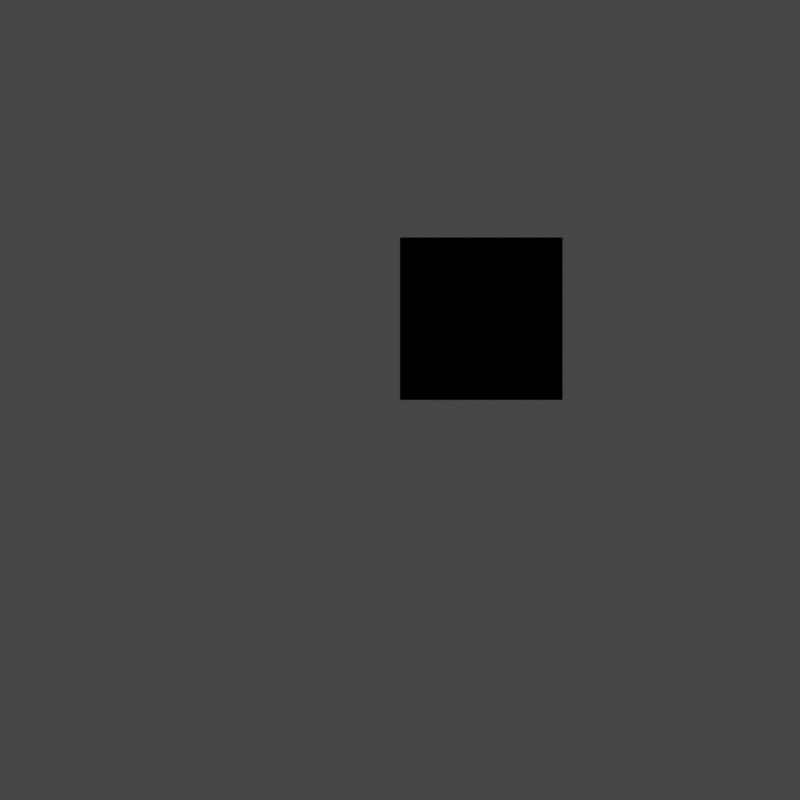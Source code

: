 # Source: Annotation_Blender_01.blend  (saved by Blender 3.1.7; exported with 4.5.12 LTS)
import bpy
from mathutils import Matrix  # noqa: F401  (used for matrix-valued properties, if any)

bpy.ops.wm.read_factory_settings(use_empty=True)
scene = bpy.context.scene
scene.name = 'Scene'

# ---- collections
col_ifcproject_my_project = bpy.data.collections.new('IfcProject/My Project'); scene.collection.children.link(col_ifcproject_my_project)
col_ifcsite_my_site = bpy.data.collections.new('IfcSite/My Site'); col_ifcproject_my_project.children.link(col_ifcsite_my_site)
col_ifcbuilding_my_building = bpy.data.collections.new('IfcBuilding/My Building'); col_ifcsite_my_site.children.link(col_ifcbuilding_my_building)
col_ifcbuildingstorey_my_storey = bpy.data.collections.new('IfcBuildingStorey/My Storey'); col_ifcbuilding_my_building.children.link(col_ifcbuildingstorey_my_storey)
col_views = bpy.data.collections.new('Views'); col_ifcproject_my_project.children.link(col_views)
col_ifcgroup_plan_view = bpy.data.collections.new('IfcGroup/PLAN_VIEW'); col_views.children.link(col_ifcgroup_plan_view)

# ---- world
world_world = bpy.data.worlds.new('World'); scene.world = world_world
world_world.use_nodes = True; world_world.node_tree.nodes.clear()
_N = world_world.node_tree.nodes; _L = world_world.node_tree.links
n0 = _N.new('ShaderNodeOutputWorld'); n0.name = 'World Output'; n0.location = (300, 300)
n1 = _N.new('ShaderNodeBackground'); n1.name = 'Background'; n1.location = (10, 300)
n1.inputs[0].default_value = (0.05088, 0.05088, 0.05088, 1.0)
_L.new(n1.outputs[0], n0.inputs[0])
n0.is_active_output = True
world_world.color = (0.05088, 0.05088, 0.05088)
world_world.use_sun_shadow = False
world_world.sun_shadow_jitter_overblur = 0.0

# ---- cameras
cam_24_124 = bpy.data.cameras.new('24/124')
cam_24_124.type = 'ORTHO'
cam_24_124.clip_end = 10.0
cam_24_124.ortho_scale = 3.0

# ---- lights
light_sun = bpy.data.lights.new('Sun', 'SUN')
light_sun.transmission_factor = 0.0
light_sun.angle = 0.0
light_sun.energy = 5.0
light_sun.shadow_soft_size = 0.0381
light_sun.shadow_cascade_max_distance = 30.48
light_sun.shadow_cascade_exponent = 1.0
light_sun.shadow_cascade_fade = 0.0

# ---- meshes
me_24_186 = bpy.data.meshes.new('24/186')
me_24_186.from_pydata([(-0.3048, -0.3048, -0.3048), (-0.3048, -0.3048, 0.3048), (-0.3048, 0.3048, -0.3048), (-0.3048, 0.3048, 0.3048), (0.3048, -0.3048, -0.3048), (0.3048, -0.3048, 0.3048), (0.3048, 0.3048, -0.3048), (0.3048, 0.3048, 0.3048)], [], [(0, 1, 3, 2), (2, 3, 7, 6), (6, 7, 5, 4), (4, 5, 1, 0), (2, 6, 4, 0), (7, 3, 1, 5)])
_uv = me_24_186.uv_layers.new(name='UVMap')
_uv.uv.foreach_set('vector', [0.375, 0.0, 0.625, 0.0, 0.625, 0.25, 0.375, 0.25, 0.375, 0.25, 0.625, 0.25, 0.625, 0.5, 0.375, 0.5, 0.375, 0.5, 0.625, 0.5, 0.625, 0.75, 0.375, 0.75, 0.375, 0.75, 0.625, 0.75, 0.625, 1.0, 0.375, 1.0, 0.125, 0.5, 0.375, 0.5, 0.375, 0.75, 0.125, 0.75, 0.625, 0.5, 0.875, 0.5, 0.875, 0.75, 0.625, 0.75])
me_24_186.use_remesh_fix_poles = True
me_24_186.use_remesh_preserve_attributes = False
me_24_186.update()

# ---- curves / text
cu_30_199 = bpy.data.curves.new('30/199', 'CURVE')
cu_30_199.dimensions = '3D'
_sp = cu_30_199.splines.new('POLY'); _sp.points.add(1)
_sp.points.foreach_set('co', [2.98e-08, 1.503e-32, 0.6952, 1.0, 0.6096, 0.0, 0.6952, 1.0])
_sp.resolution_u = 2
cu_30_199.resolution_u = 2
cu_30_199.fill_mode = 'FULL'

# ---- objects
ob_sun = bpy.data.objects.new('Sun', light_sun)
ob_sun_001 = bpy.data.objects.new('Sun.001', light_sun)
ob_ifcproject_my_project = bpy.data.objects.new('IfcProject/My Project', None)
ob_ifcsite_my_site = bpy.data.objects.new('IfcSite/My Site', None)
ob_ifcbuilding_my_building = bpy.data.objects.new('IfcBuilding/My Building', None)
ob_ifcbuildingstorey_my_storey = bpy.data.objects.new('IfcBuildingStorey/My Storey', None)
ob_ifcbuildingelementproxy_cube = bpy.data.objects.new('IfcBuildingElementProxy/Cube', me_24_186)
ob_ifcannotation_plan_view = bpy.data.objects.new('IfcAnnotation/PLAN_VIEW', cam_24_124)
ob_ifcannotation_dimension = bpy.data.objects.new('IfcAnnotation/DIMENSION', cu_30_199)

# ---- transforms, parenting, visibility, modifiers, constraints
ob_sun.location = (-6.096, -6.096, 6.096)
ob_sun.rotation_euler = (0.0, 0.3491, -2.379)
ob_sun_001.location = (6.096, 6.096, 6.096)
ob_sun_001.rotation_euler = (0.0, 0.3491, 0.7854)
ob_ifcproject_my_project.location = (0.0, 0.0, 0.0)
ob_ifcsite_my_site.location = (0.0, 0.0, 0.0)
ob_ifcbuilding_my_building.location = (0.0, 0.0, 0.0)
ob_ifcbuildingstorey_my_storey.location = (0.0, 0.0, 0.0)
ob_ifcbuildingelementproxy_cube.location = (0.3048, 0.3048, -0.3048)
ob_ifcannotation_plan_view.location = (0.0, -1.503e-32, -0.3048)
ob_ifcannotation_dimension.location = (0.0, -1.503e-32, -1.305)

# ---- collection membership
scene.collection.objects.link(ob_sun)
scene.collection.objects.link(ob_sun_001)
col_ifcproject_my_project.objects.link(ob_ifcproject_my_project)
col_ifcsite_my_site.objects.link(ob_ifcsite_my_site)
col_ifcbuilding_my_building.objects.link(ob_ifcbuilding_my_building)
col_ifcbuildingstorey_my_storey.objects.link(ob_ifcbuildingstorey_my_storey)
col_ifcbuildingstorey_my_storey.objects.link(ob_ifcbuildingelementproxy_cube)
col_ifcgroup_plan_view.objects.link(ob_ifcannotation_plan_view)
col_ifcgroup_plan_view.objects.link(ob_ifcannotation_dimension)

# ---- scene / render settings (as saved in the file)
scene.camera = ob_ifcannotation_plan_view
scene.frame_start = 1; scene.frame_end = 250; scene.frame_set(1)
scene.render.engine = 'BLENDER_EEVEE_NEXT'
scene.render.resolution_x = 1000
scene.render.resolution_y = 1000
scene.cycles.use_denoising = False
scene.cycles.sampling_pattern = 'TABULATED_SOBOL'
scene.cycles.use_light_tree = False
scene.view_settings.view_transform = 'Filmic'
bpy.context.view_layer.update()
